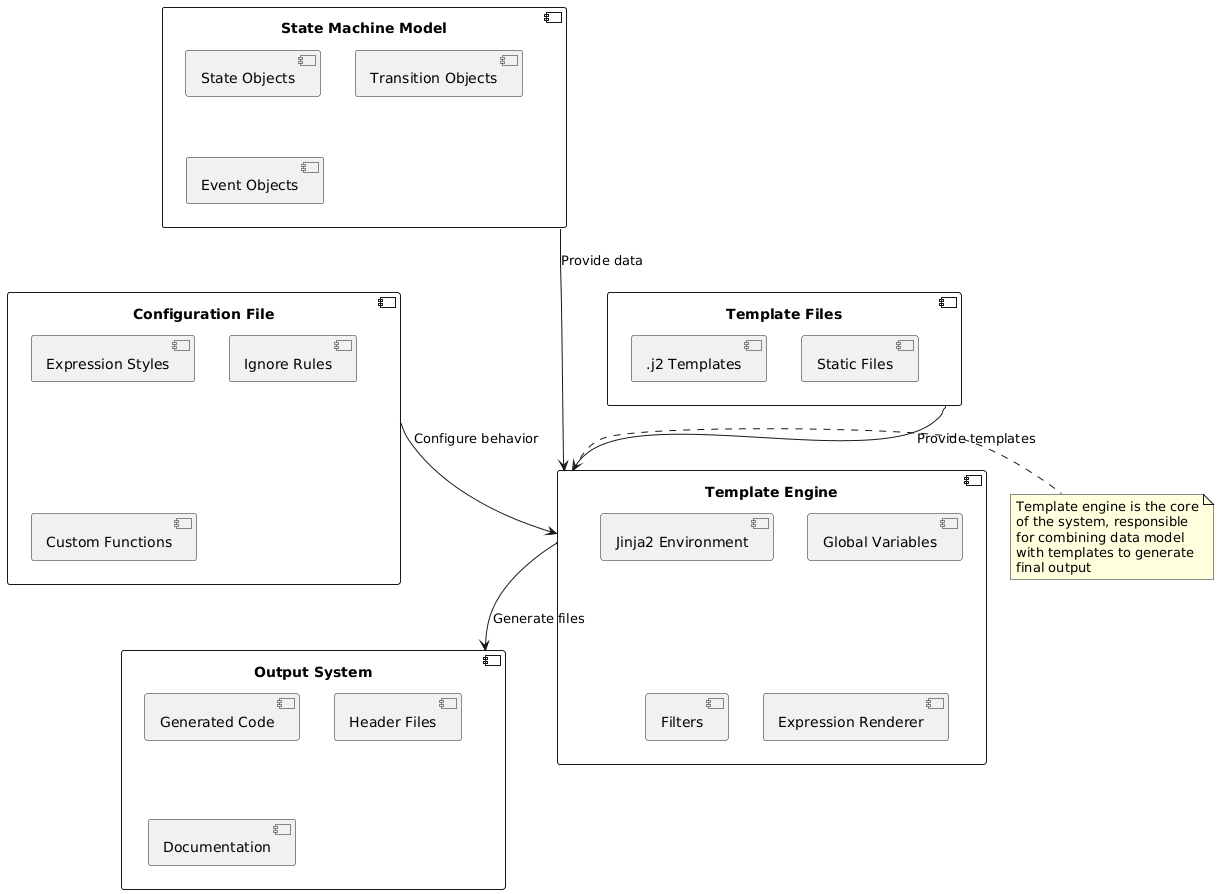

The diagram above was rendered by PlantUML. Its source (embedded in the PNG):
@startuml
component "State Machine Model" as model {
  [State Objects]
  [Transition Objects]
  [Event Objects]
}

component "Template Engine" as engine {
  [Jinja2 Environment]
  [Global Variables]
  [Filters]
  [Expression Renderer]
}

component "Configuration File" as config {
  [Expression Styles]
  [Ignore Rules]
  [Custom Functions]
}

component "Template Files" as templates {
  [.j2 Templates]
  [Static Files]
}

component "Output System" as output {
  [Generated Code]
  [Header Files]
  [Documentation]
}

model --> engine : Provide data
config --> engine : Configure behavior
templates --> engine : Provide templates
engine --> output : Generate files

note right of engine
  Template engine is the core
  of the system, responsible
  for combining data model
  with templates to generate
  final output
end note
@enduml